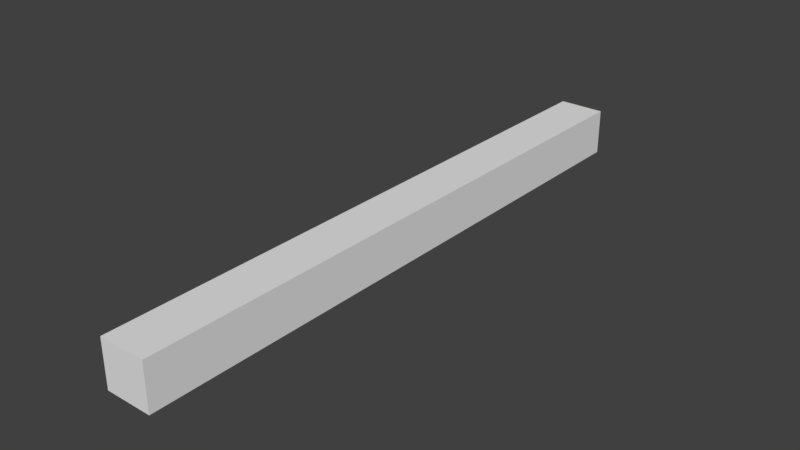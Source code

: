 # Source: CornerFill_3.25x.25x.25.blend  (saved by Blender 2.79.0; exported with 4.5.12 LTS)
import bpy
from mathutils import Matrix  # noqa: F401  (used for matrix-valued properties, if any)

bpy.ops.wm.read_factory_settings(use_empty=True)
scene = bpy.context.scene
scene.name = 'Scene'

# ---- collections
col_collection_1 = bpy.data.collections.new('Collection 1'); scene.collection.children.link(col_collection_1)

# ---- world
world_world = bpy.data.worlds.new('World'); scene.world = world_world
world_world.color = (0.05088, 0.05088, 0.05088)
world_world.use_sun_shadow = False
world_world.sun_shadow_jitter_overblur = 0.0
world_world.cycles.sampling_method = 'MANUAL'

# ---- meshes
me_plane = bpy.data.meshes.new('Plane')
me_plane.from_pydata([(-2.0, 0.0, 0.0), (0.0, 0.0, 0.0), (-2.0, 0.0, 0.25), (0.0, 0.0, 0.25), (0.0, 3.25, 0.0), (-2.0, 3.25, 0.0), (0.0, 3.25, 0.25), (-2.0, 3.25, 0.25)], [], [(0, 5, 4, 1), (0, 1, 3, 2), (2, 7, 5, 0), (4, 5, 7, 6), (3, 6, 7, 2), (1, 4, 6, 3)])
me_plane.use_remesh_preserve_volume = False
me_plane.use_remesh_preserve_attributes = False
me_plane.use_mirror_vertex_groups = False
me_plane.update()

# ---- objects
ob_cornerfill_3_25x_25x_25 = bpy.data.objects.new('CornerFill 3.25x.25x.25', me_plane)

# ---- transforms, parenting, visibility, modifiers, constraints
ob_cornerfill_3_25x_25x_25.location = (0.0, 0.0, 0.0)
ob_cornerfill_3_25x_25x_25.scale = (0.125, 1.0, 1.0)
ob_cornerfill_3_25x_25x_25.lineart.crease_threshold = 0.0

# ---- collection membership
col_collection_1.objects.link(ob_cornerfill_3_25x_25x_25)

# ---- scene / render settings (as saved in the file)
scene.frame_start = 1; scene.frame_end = 250; scene.frame_set(1)
scene.render.engine = 'BLENDER_EEVEE_NEXT'
scene.render.resolution_percentage = 50
scene.render.dither_intensity = 0.0
scene.cycles.use_denoising = False
scene.cycles.samples = 128
scene.cycles.sampling_pattern = 'TABULATED_SOBOL'
scene.cycles.light_sampling_threshold = 0.0
scene.cycles.use_adaptive_sampling = False
scene.cycles.use_light_tree = False
scene.cycles.blur_glossy = 0.0
scene.cycles.sample_clamp_indirect = 0.0
scene.view_settings.view_transform = 'Standard'
bpy.context.view_layer.update()

# ---- added for rendering (the .blend has no active camera and no usable light): camera, sun
cam_auto = bpy.data.cameras.new('AutoCamera')
cam_auto.lens = 50.0
cam_auto.sensor_width = 36.0
cam_auto.clip_end = 1000.0
ob_auto_camera = bpy.data.objects.new('AutoCamera', cam_auto)
scene.collection.objects.link(ob_auto_camera)
ob_auto_camera.location = (2.89972, -2.00466, 2.54478)
ob_auto_camera.rotation_euler = (1.09748, -7.21219e-08, 0.694738)
scene.camera = ob_auto_camera
light_auto_sun = bpy.data.lights.new('AutoSun', 'SUN')
light_auto_sun.energy = 3.0
light_auto_sun.angle = 0.0523599
ob_auto_sun = bpy.data.objects.new('AutoSun', light_auto_sun)
scene.collection.objects.link(ob_auto_sun)
ob_auto_sun.rotation_euler = (0.872665, 0.174533, 0.523599)
bpy.context.view_layer.update()
